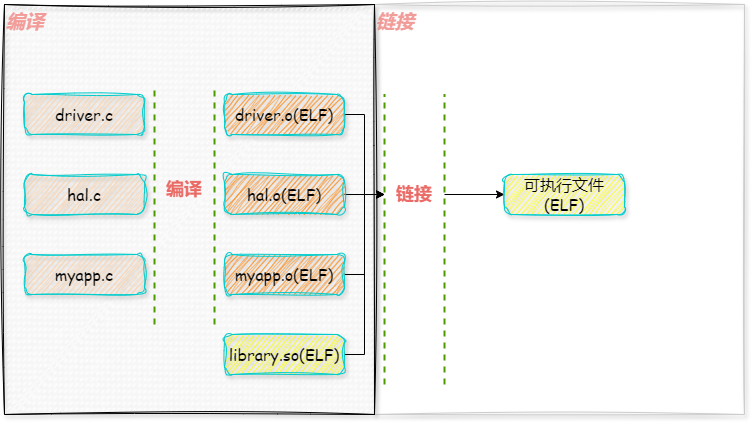

The diagram above was exported from draw.io. Its source (the exported page's mxGraphModel, read from the mxfile embedded in the PNG):
<mxGraphModel dx="1434" dy="844" grid="1" gridSize="10" guides="1" tooltips="1" connect="1" arrows="1" fold="1" page="1" pageScale="1" pageWidth="827" pageHeight="1169" math="0" shadow="0">
  <root>
    <mxCell id="0" />
    <mxCell id="1" parent="0" />
    <mxCell id="34ilz9otJyzi8YZxBuw4-46" value="链接" style="rounded=0;whiteSpace=wrap;html=1;align=left;verticalAlign=top;fontStyle=3;fontSize=19;fontColor=#F19C99;sketch=1;curveFitting=1;jiggle=2;shadow=1;fillStyle=hachure;fillColor=none;strokeColor=#CCCCCC;" vertex="1" parent="1">
      <mxGeometry x="390" y="30" width="370" height="410" as="geometry" />
    </mxCell>
    <mxCell id="34ilz9otJyzi8YZxBuw4-45" value="编译" style="rounded=0;whiteSpace=wrap;html=1;align=left;verticalAlign=top;fontStyle=3;fontSize=19;fontColor=#F19C99;sketch=1;curveFitting=1;jiggle=2;shadow=1;fillStyle=dashed;" vertex="1" parent="1">
      <mxGeometry x="20" y="30" width="370" height="410" as="geometry" />
    </mxCell>
    <mxCell id="34ilz9otJyzi8YZxBuw4-20" value="driver.c" style="rounded=1;whiteSpace=wrap;html=1;sketch=1;curveFitting=1;jiggle=2;shadow=1;fillStyle=hachure;fillColor=#FFCE9F;strokeColor=#00CCCC;arcSize=19;fontSize=16;fontFamily=Comic Sans MS;" vertex="1" parent="1">
      <mxGeometry x="40" y="120" width="120" height="40" as="geometry" />
    </mxCell>
    <mxCell id="34ilz9otJyzi8YZxBuw4-21" value="hal.c" style="rounded=1;whiteSpace=wrap;html=1;sketch=1;curveFitting=1;jiggle=2;shadow=1;fillStyle=hachure;fillColor=#FFCE9F;strokeColor=#00CCCC;arcSize=19;fontSize=16;fontFamily=Comic Sans MS;" vertex="1" parent="1">
      <mxGeometry x="40" y="200" width="120" height="40" as="geometry" />
    </mxCell>
    <mxCell id="34ilz9otJyzi8YZxBuw4-22" value="myapp.c" style="rounded=1;whiteSpace=wrap;html=1;sketch=1;curveFitting=1;jiggle=2;shadow=1;fillStyle=hachure;fillColor=#FFCE9F;strokeColor=#00CCCC;arcSize=19;fontSize=16;fontFamily=Comic Sans MS;" vertex="1" parent="1">
      <mxGeometry x="40" y="280" width="120" height="40" as="geometry" />
    </mxCell>
    <mxCell id="34ilz9otJyzi8YZxBuw4-38" style="edgeStyle=orthogonalEdgeStyle;rounded=0;orthogonalLoop=1;jettySize=auto;html=1;entryX=0;entryY=0.5;entryDx=0;entryDy=0;" edge="1" parent="1" source="34ilz9otJyzi8YZxBuw4-27" target="34ilz9otJyzi8YZxBuw4-37">
      <mxGeometry relative="1" as="geometry" />
    </mxCell>
    <mxCell id="34ilz9otJyzi8YZxBuw4-27" value="driver.o(ELF)" style="rounded=1;whiteSpace=wrap;html=1;sketch=1;curveFitting=1;jiggle=2;shadow=1;fillStyle=hachure;fillColor=#FF8000;strokeColor=#00CCCC;arcSize=19;fontSize=16;fontFamily=Comic Sans MS;" vertex="1" parent="1">
      <mxGeometry x="240" y="120" width="120" height="40" as="geometry" />
    </mxCell>
    <mxCell id="34ilz9otJyzi8YZxBuw4-39" value="" style="edgeStyle=orthogonalEdgeStyle;rounded=0;orthogonalLoop=1;jettySize=auto;html=1;" edge="1" parent="1" source="34ilz9otJyzi8YZxBuw4-28" target="34ilz9otJyzi8YZxBuw4-37">
      <mxGeometry relative="1" as="geometry" />
    </mxCell>
    <mxCell id="34ilz9otJyzi8YZxBuw4-28" value="hal.o(ELF)" style="rounded=1;whiteSpace=wrap;html=1;sketch=1;curveFitting=1;jiggle=2;shadow=1;fillStyle=hachure;fillColor=#FF8000;strokeColor=#00CCCC;arcSize=19;fontSize=16;fontFamily=Comic Sans MS;" vertex="1" parent="1">
      <mxGeometry x="240" y="200" width="120" height="40" as="geometry" />
    </mxCell>
    <mxCell id="34ilz9otJyzi8YZxBuw4-40" style="edgeStyle=orthogonalEdgeStyle;rounded=0;orthogonalLoop=1;jettySize=auto;html=1;entryX=0;entryY=0.5;entryDx=0;entryDy=0;" edge="1" parent="1" source="34ilz9otJyzi8YZxBuw4-29" target="34ilz9otJyzi8YZxBuw4-37">
      <mxGeometry relative="1" as="geometry" />
    </mxCell>
    <mxCell id="34ilz9otJyzi8YZxBuw4-29" value="myapp.o(ELF)" style="rounded=1;whiteSpace=wrap;html=1;sketch=1;curveFitting=1;jiggle=2;shadow=1;fillStyle=hachure;fillColor=#FF8000;strokeColor=#00CCCC;arcSize=19;fontSize=16;fontFamily=Comic Sans MS;" vertex="1" parent="1">
      <mxGeometry x="240" y="280" width="120" height="40" as="geometry" />
    </mxCell>
    <mxCell id="34ilz9otJyzi8YZxBuw4-30" value="" style="endArrow=none;dashed=1;html=1;rounded=0;strokeWidth=2;strokeColor=#4D9900;" edge="1" parent="1">
      <mxGeometry width="50" height="50" relative="1" as="geometry">
        <mxPoint x="170" y="350" as="sourcePoint" />
        <mxPoint x="170" y="110" as="targetPoint" />
      </mxGeometry>
    </mxCell>
    <mxCell id="34ilz9otJyzi8YZxBuw4-31" value="" style="endArrow=none;dashed=1;html=1;rounded=0;strokeWidth=2;strokeColor=#4D9900;" edge="1" parent="1">
      <mxGeometry width="50" height="50" relative="1" as="geometry">
        <mxPoint x="230" y="350" as="sourcePoint" />
        <mxPoint x="230" y="110" as="targetPoint" />
      </mxGeometry>
    </mxCell>
    <mxCell id="34ilz9otJyzi8YZxBuw4-33" value="编译" style="text;html=1;align=center;verticalAlign=middle;whiteSpace=wrap;rounded=0;fontStyle=1;fontSize=18;fontColor=#EA6B66;" vertex="1" parent="1">
      <mxGeometry x="170" y="200" width="60" height="30" as="geometry" />
    </mxCell>
    <mxCell id="34ilz9otJyzi8YZxBuw4-41" style="edgeStyle=orthogonalEdgeStyle;rounded=0;orthogonalLoop=1;jettySize=auto;html=1;entryX=0;entryY=0.5;entryDx=0;entryDy=0;" edge="1" parent="1" source="34ilz9otJyzi8YZxBuw4-34" target="34ilz9otJyzi8YZxBuw4-37">
      <mxGeometry relative="1" as="geometry" />
    </mxCell>
    <mxCell id="34ilz9otJyzi8YZxBuw4-34" value="library.so(ELF)" style="rounded=1;whiteSpace=wrap;html=1;sketch=1;curveFitting=1;jiggle=2;shadow=1;fillStyle=hachure;fillColor=#FFFF00;strokeColor=#00CCCC;arcSize=19;fontSize=16;fontFamily=Comic Sans MS;" vertex="1" parent="1">
      <mxGeometry x="240" y="360" width="120" height="40" as="geometry" />
    </mxCell>
    <mxCell id="34ilz9otJyzi8YZxBuw4-35" value="" style="endArrow=none;dashed=1;html=1;rounded=0;strokeWidth=2;strokeColor=#4D9900;" edge="1" parent="1">
      <mxGeometry width="50" height="50" relative="1" as="geometry">
        <mxPoint x="400" y="410" as="sourcePoint" />
        <mxPoint x="400" y="120" as="targetPoint" />
      </mxGeometry>
    </mxCell>
    <mxCell id="34ilz9otJyzi8YZxBuw4-36" value="" style="endArrow=none;dashed=1;html=1;rounded=0;strokeWidth=2;strokeColor=#4D9900;" edge="1" parent="1">
      <mxGeometry width="50" height="50" relative="1" as="geometry">
        <mxPoint x="460" y="410" as="sourcePoint" />
        <mxPoint x="460" y="120" as="targetPoint" />
      </mxGeometry>
    </mxCell>
    <mxCell id="34ilz9otJyzi8YZxBuw4-44" value="" style="edgeStyle=orthogonalEdgeStyle;rounded=0;orthogonalLoop=1;jettySize=auto;html=1;" edge="1" parent="1" source="34ilz9otJyzi8YZxBuw4-37" target="34ilz9otJyzi8YZxBuw4-43">
      <mxGeometry relative="1" as="geometry" />
    </mxCell>
    <mxCell id="34ilz9otJyzi8YZxBuw4-37" value="链接" style="text;html=1;align=center;verticalAlign=middle;whiteSpace=wrap;rounded=0;fontStyle=1;fontSize=18;fontColor=#EA6B66;" vertex="1" parent="1">
      <mxGeometry x="400" y="205" width="60" height="30" as="geometry" />
    </mxCell>
    <mxCell id="34ilz9otJyzi8YZxBuw4-43" value="可执行文件(ELF)" style="rounded=1;whiteSpace=wrap;html=1;sketch=1;curveFitting=1;jiggle=2;shadow=1;fillStyle=hachure;fillColor=#FFFF00;strokeColor=#00CCCC;arcSize=19;fontSize=16;fontFamily=Comic Sans MS;" vertex="1" parent="1">
      <mxGeometry x="520" y="200" width="120" height="40" as="geometry" />
    </mxCell>
  </root>
</mxGraphModel>